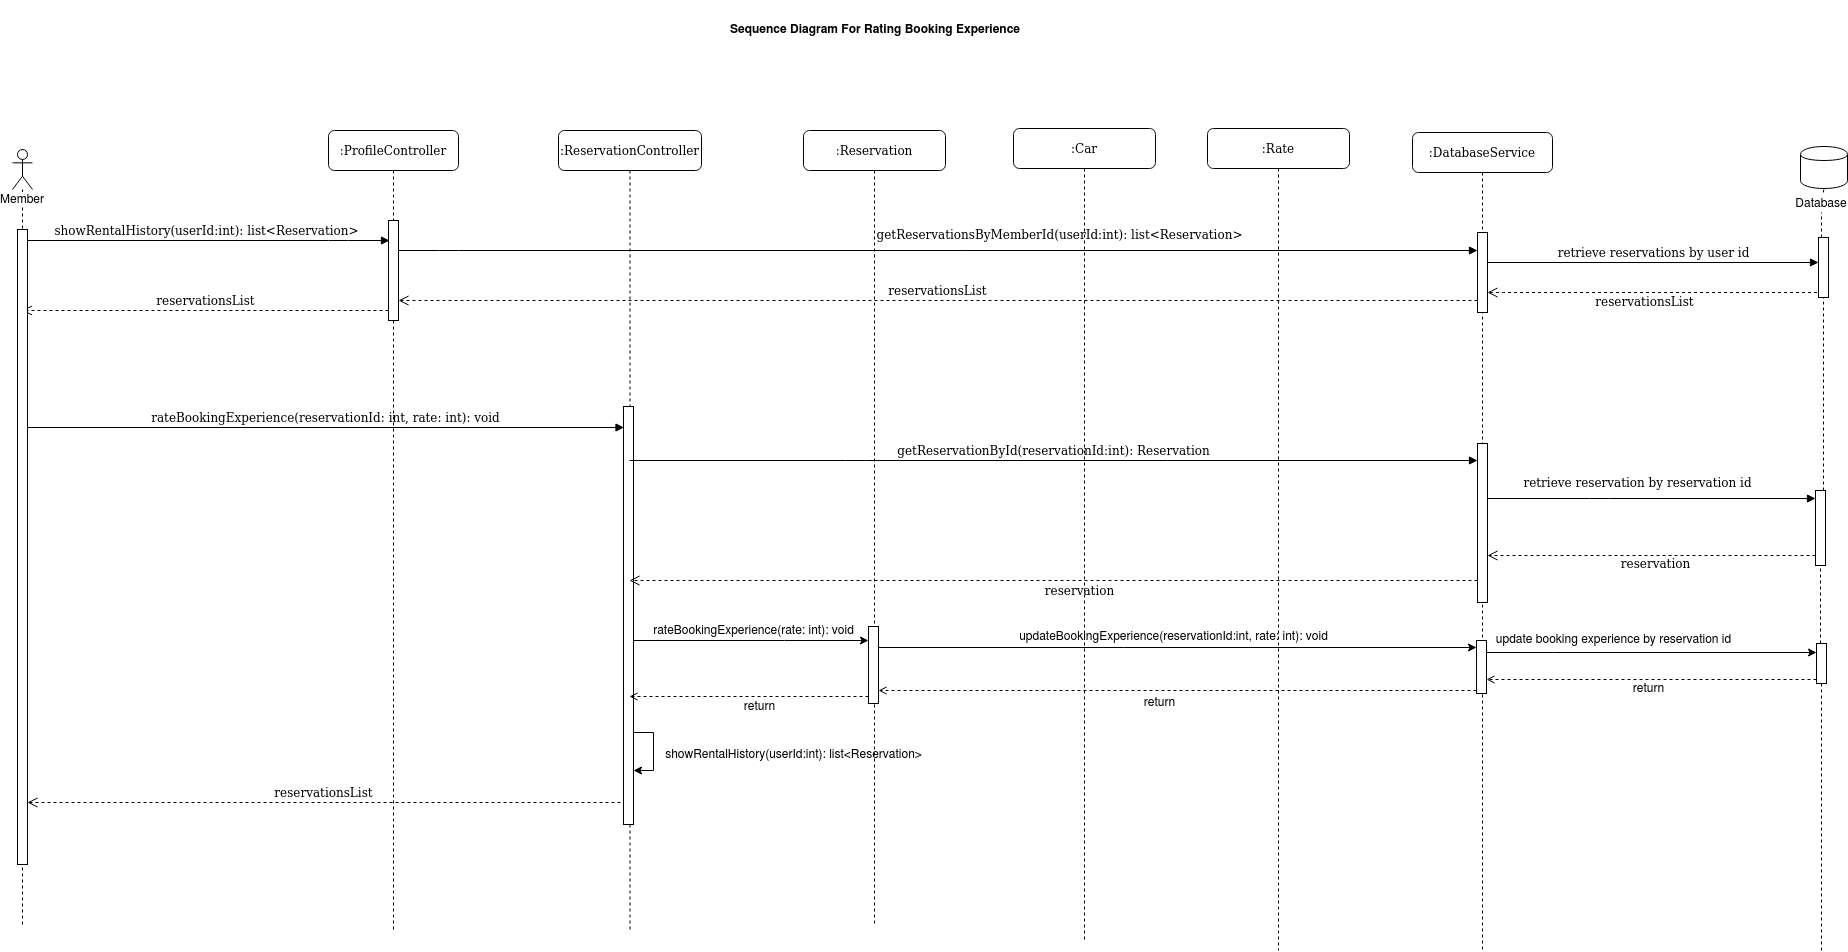

The diagram above was exported from draw.io. Its source (the exported page's mxGraphModel, read from the mxfile embedded in the PNG):
<mxGraphModel dx="1757" dy="1102" grid="0" gridSize="10" guides="0" tooltips="1" connect="1" arrows="1" fold="1" page="0" pageScale="1" pageWidth="1100" pageHeight="850" background="#ffffff" math="0" shadow="0">
  <root>
    <mxCell id="0" />
    <mxCell id="1" parent="0" />
    <mxCell id="7baba1c4bc27f4b0-2" value=":ProfileController" style="shape=umlLifeline;perimeter=lifelinePerimeter;whiteSpace=wrap;html=1;container=1;collapsible=0;recursiveResize=0;outlineConnect=0;rounded=1;shadow=0;comic=0;labelBackgroundColor=none;strokeWidth=1;fontFamily=Verdana;fontSize=12;align=center;" parent="1" vertex="1">
      <mxGeometry x="230" y="70" width="130" height="801" as="geometry" />
    </mxCell>
    <mxCell id="7baba1c4bc27f4b0-10" value="" style="html=1;points=[];perimeter=orthogonalPerimeter;rounded=0;shadow=0;comic=0;labelBackgroundColor=none;strokeWidth=1;fontFamily=Verdana;fontSize=12;align=center;" parent="7baba1c4bc27f4b0-2" vertex="1">
      <mxGeometry x="60" y="90" width="10" height="100" as="geometry" />
    </mxCell>
    <mxCell id="7baba1c4bc27f4b0-4" value=":ReservationController" style="shape=umlLifeline;perimeter=lifelinePerimeter;whiteSpace=wrap;html=1;container=1;collapsible=0;recursiveResize=0;outlineConnect=0;rounded=1;shadow=0;comic=0;labelBackgroundColor=none;strokeWidth=1;fontFamily=Verdana;fontSize=12;align=center;" parent="1" vertex="1">
      <mxGeometry x="460" y="70" width="143" height="801" as="geometry" />
    </mxCell>
    <mxCell id="7baba1c4bc27f4b0-13" value="" style="html=1;points=[];perimeter=orthogonalPerimeter;rounded=0;shadow=0;comic=0;labelBackgroundColor=none;strokeWidth=1;fontFamily=Verdana;fontSize=12;align=center;" parent="7baba1c4bc27f4b0-4" vertex="1">
      <mxGeometry x="65" y="276" width="10" height="418" as="geometry" />
    </mxCell>
    <mxCell id="VKYwvumuW-N2ufbcX_XP-24" style="edgeStyle=orthogonalEdgeStyle;rounded=0;orthogonalLoop=1;jettySize=auto;html=1;" parent="7baba1c4bc27f4b0-4" source="7baba1c4bc27f4b0-13" target="7baba1c4bc27f4b0-13" edge="1">
      <mxGeometry relative="1" as="geometry">
        <Array as="points">
          <mxPoint x="95" y="602" />
          <mxPoint x="95" y="640" />
        </Array>
      </mxGeometry>
    </mxCell>
    <mxCell id="7baba1c4bc27f4b0-5" value=":DatabaseService" style="shape=umlLifeline;perimeter=lifelinePerimeter;whiteSpace=wrap;html=1;container=1;collapsible=0;recursiveResize=0;outlineConnect=0;rounded=1;shadow=0;comic=0;labelBackgroundColor=none;strokeWidth=1;fontFamily=Verdana;fontSize=12;align=center;" parent="1" vertex="1">
      <mxGeometry x="1314" y="72" width="140" height="818" as="geometry" />
    </mxCell>
    <mxCell id="7baba1c4bc27f4b0-19" value="" style="html=1;points=[];perimeter=orthogonalPerimeter;rounded=0;shadow=0;comic=0;labelBackgroundColor=none;strokeWidth=1;fontFamily=Verdana;fontSize=12;align=center;" parent="7baba1c4bc27f4b0-5" vertex="1">
      <mxGeometry x="65" y="100" width="10" height="80" as="geometry" />
    </mxCell>
    <mxCell id="Q7UwtsliU7LenJTDQlE5-12" value="" style="html=1;points=[];perimeter=orthogonalPerimeter;rounded=0;shadow=0;comic=0;labelBackgroundColor=none;strokeWidth=1;fontFamily=Verdana;fontSize=12;align=center;" parent="7baba1c4bc27f4b0-5" vertex="1">
      <mxGeometry x="65" y="311" width="10" height="159" as="geometry" />
    </mxCell>
    <mxCell id="VKYwvumuW-N2ufbcX_XP-7" value="" style="html=1;points=[];perimeter=orthogonalPerimeter;rounded=0;shadow=0;comic=0;labelBackgroundColor=none;strokeWidth=1;fontFamily=Verdana;fontSize=12;align=center;" parent="7baba1c4bc27f4b0-5" vertex="1">
      <mxGeometry x="64" y="508" width="10" height="53" as="geometry" />
    </mxCell>
    <mxCell id="7baba1c4bc27f4b0-17" value="rateBookingExperience(reservationId: int, rate: int): void" style="html=1;verticalAlign=bottom;endArrow=block;labelBackgroundColor=none;fontFamily=Verdana;fontSize=12;edgeStyle=elbowEdgeStyle;elbow=vertical;" parent="1" source="7baba1c4bc27f4b0-22" edge="1">
      <mxGeometry relative="1" as="geometry">
        <mxPoint x="-330" y="367" as="sourcePoint" />
        <Array as="points">
          <mxPoint x="400.5" y="367" />
          <mxPoint x="430.5" y="337" />
          <mxPoint x="510.5" y="317" />
          <mxPoint x="460.5" y="197" />
        </Array>
        <mxPoint x="525.5" y="367" as="targetPoint" />
      </mxGeometry>
    </mxCell>
    <mxCell id="7baba1c4bc27f4b0-20" value="getReservationsByMemberId(userId:int): list&amp;lt;Reservation&amp;gt;" style="html=1;verticalAlign=bottom;endArrow=block;labelBackgroundColor=none;fontFamily=Verdana;fontSize=12;edgeStyle=elbowEdgeStyle;elbow=vertical;" parent="1" source="7baba1c4bc27f4b0-10" target="7baba1c4bc27f4b0-19" edge="1">
      <mxGeometry x="0.2255" y="6" relative="1" as="geometry">
        <mxPoint x="650" y="230" as="sourcePoint" />
        <mxPoint x="730" y="190" as="targetPoint" />
        <Array as="points">
          <mxPoint x="350" y="190" />
          <mxPoint x="760" y="200" />
          <mxPoint x="690" y="185" />
        </Array>
        <mxPoint as="offset" />
      </mxGeometry>
    </mxCell>
    <mxCell id="7baba1c4bc27f4b0-21" value="reservationsList" style="html=1;verticalAlign=bottom;endArrow=open;dashed=1;endSize=8;labelBackgroundColor=none;fontFamily=Verdana;fontSize=12;edgeStyle=elbowEdgeStyle;elbow=vertical;" parent="1" source="7baba1c4bc27f4b0-10" target="Q7UwtsliU7LenJTDQlE5-2" edge="1">
      <mxGeometry relative="1" as="geometry">
        <mxPoint x="154" y="213.88" as="targetPoint" />
        <Array as="points">
          <mxPoint x="230" y="250" />
          <mxPoint x="240" y="240" />
          <mxPoint x="190" y="214" />
          <mxPoint x="230" y="197" />
          <mxPoint x="700" y="260" />
        </Array>
        <mxPoint x="230" y="214" as="sourcePoint" />
      </mxGeometry>
    </mxCell>
    <mxCell id="7baba1c4bc27f4b0-26" value="retrieve reservations by user id" style="html=1;verticalAlign=bottom;endArrow=block;labelBackgroundColor=none;fontFamily=Verdana;fontSize=12;" parent="1" source="7baba1c4bc27f4b0-19" edge="1">
      <mxGeometry relative="1" as="geometry">
        <mxPoint x="1365" y="202" as="sourcePoint" />
        <Array as="points" />
        <mxPoint x="1720" y="202" as="targetPoint" />
      </mxGeometry>
    </mxCell>
    <mxCell id="7baba1c4bc27f4b0-30" value="reservationsList" style="html=1;verticalAlign=bottom;endArrow=open;dashed=1;endSize=8;labelBackgroundColor=none;fontFamily=Verdana;fontSize=12;edgeStyle=elbowEdgeStyle;elbow=vertical;" parent="1" target="7baba1c4bc27f4b0-19" edge="1">
      <mxGeometry x="0.9642" y="151" relative="1" as="geometry">
        <mxPoint x="487" y="602" as="targetPoint" />
        <Array as="points">
          <mxPoint x="1395" y="232" />
          <mxPoint x="1172" y="223" />
        </Array>
        <mxPoint x="1724.5" y="232" as="sourcePoint" />
        <mxPoint x="150" y="-132" as="offset" />
      </mxGeometry>
    </mxCell>
    <mxCell id="7baba1c4bc27f4b0-11" value="showRentalHistory(userId:int): list&amp;lt;Reservation&amp;gt;" style="html=1;verticalAlign=bottom;endArrow=block;labelBackgroundColor=none;fontFamily=Verdana;fontSize=12;edgeStyle=elbowEdgeStyle;elbow=vertical;" parent="1" source="Q7UwtsliU7LenJTDQlE5-2" edge="1">
      <mxGeometry relative="1" as="geometry">
        <mxPoint x="155" y="180" as="sourcePoint" />
        <mxPoint x="291" y="180" as="targetPoint" />
        <Array as="points">
          <mxPoint x="240" y="180" />
        </Array>
      </mxGeometry>
    </mxCell>
    <mxCell id="Q7UwtsliU7LenJTDQlE5-2" value="Member" style="shape=umlLifeline;participant=umlActor;perimeter=lifelinePerimeter;whiteSpace=wrap;html=1;container=1;collapsible=0;recursiveResize=0;verticalAlign=top;spacingTop=36;labelBackgroundColor=#ffffff;outlineConnect=0;" parent="1" vertex="1">
      <mxGeometry x="-86" y="89" width="20" height="776" as="geometry" />
    </mxCell>
    <mxCell id="7baba1c4bc27f4b0-22" value="" style="html=1;points=[];perimeter=orthogonalPerimeter;rounded=0;shadow=0;comic=0;labelBackgroundColor=none;strokeWidth=1;fontFamily=Verdana;fontSize=12;align=center;" parent="Q7UwtsliU7LenJTDQlE5-2" vertex="1">
      <mxGeometry x="5" y="80" width="10" height="635" as="geometry" />
    </mxCell>
    <mxCell id="Q7UwtsliU7LenJTDQlE5-5" value="reservationsList" style="html=1;verticalAlign=bottom;endArrow=open;dashed=1;endSize=8;labelBackgroundColor=none;fontFamily=Verdana;fontSize=12;edgeStyle=elbowEdgeStyle;elbow=vertical;" parent="1" source="7baba1c4bc27f4b0-19" target="7baba1c4bc27f4b0-10" edge="1">
      <mxGeometry relative="1" as="geometry">
        <mxPoint x="620" y="231" as="targetPoint" />
        <Array as="points">
          <mxPoint x="680" y="240" />
          <mxPoint x="695" y="231" />
        </Array>
        <mxPoint x="751" y="231" as="sourcePoint" />
      </mxGeometry>
    </mxCell>
    <mxCell id="Q7UwtsliU7LenJTDQlE5-8" value="getReservationById(reservationId:int): Reservation" style="html=1;verticalAlign=bottom;endArrow=block;labelBackgroundColor=none;fontFamily=Verdana;fontSize=12;edgeStyle=elbowEdgeStyle;elbow=vertical;" parent="1" source="7baba1c4bc27f4b0-4" target="Q7UwtsliU7LenJTDQlE5-12" edge="1">
      <mxGeometry relative="1" as="geometry">
        <mxPoint x="530.5" y="470" as="sourcePoint" />
        <Array as="points">
          <mxPoint x="757" y="400" />
          <mxPoint x="710" y="470" />
          <mxPoint x="845" y="460" />
          <mxPoint x="875" y="430" />
          <mxPoint x="955" y="410" />
          <mxPoint x="905" y="290" />
        </Array>
        <mxPoint x="810" y="470" as="targetPoint" />
      </mxGeometry>
    </mxCell>
    <mxCell id="Q7UwtsliU7LenJTDQlE5-14" value="reservation" style="html=1;verticalAlign=bottom;endArrow=open;dashed=1;endSize=8;labelBackgroundColor=none;fontFamily=Verdana;fontSize=12;edgeStyle=elbowEdgeStyle;elbow=vertical;" parent="1" source="Q7UwtsliU7LenJTDQlE5-12" edge="1">
      <mxGeometry x="-0.0346" y="22" relative="1" as="geometry">
        <mxPoint x="531" y="520" as="targetPoint" />
        <Array as="points">
          <mxPoint x="680" y="520" />
          <mxPoint x="695" y="491" />
        </Array>
        <mxPoint x="820" y="520" as="sourcePoint" />
        <mxPoint x="11" y="-2" as="offset" />
      </mxGeometry>
    </mxCell>
    <mxCell id="Q7UwtsliU7LenJTDQlE5-15" value="reservationsList" style="html=1;verticalAlign=bottom;endArrow=open;dashed=1;endSize=8;labelBackgroundColor=none;fontFamily=Verdana;fontSize=12;edgeStyle=elbowEdgeStyle;elbow=vertical;" parent="1" target="7baba1c4bc27f4b0-22" edge="1">
      <mxGeometry relative="1" as="geometry">
        <mxPoint x="-323" y="742" as="targetPoint" />
        <Array as="points">
          <mxPoint x="102" y="742" />
          <mxPoint x="347" y="731" />
        </Array>
        <mxPoint x="522" y="742" as="sourcePoint" />
      </mxGeometry>
    </mxCell>
    <mxCell id="Q7UwtsliU7LenJTDQlE5-16" value="retrieve reservation by reservation id" style="html=1;verticalAlign=bottom;endArrow=block;labelBackgroundColor=none;fontFamily=Verdana;fontSize=12;edgeStyle=elbowEdgeStyle;elbow=vertical;" parent="1" source="Q7UwtsliU7LenJTDQlE5-12" target="2mEJihvLGWSnD44SEvs8-12" edge="1">
      <mxGeometry x="0.2829" y="59" relative="1" as="geometry">
        <mxPoint x="1192" y="482" as="sourcePoint" />
        <Array as="points">
          <mxPoint x="1501" y="438" />
          <mxPoint x="1535" y="408" />
          <mxPoint x="1562" y="423" />
          <mxPoint x="1331.5" y="482" />
          <mxPoint x="1466.5" y="472" />
          <mxPoint x="1496.5" y="442" />
          <mxPoint x="1576.5" y="422" />
          <mxPoint x="1526.5" y="302" />
        </Array>
        <mxPoint x="1724.5" y="482" as="targetPoint" />
        <mxPoint x="-60" y="53" as="offset" />
      </mxGeometry>
    </mxCell>
    <mxCell id="Q7UwtsliU7LenJTDQlE5-17" value="reservation" style="html=1;verticalAlign=bottom;endArrow=open;dashed=1;endSize=8;labelBackgroundColor=none;fontFamily=Verdana;fontSize=12;edgeStyle=elbowEdgeStyle;elbow=vertical;" parent="1" source="2mEJihvLGWSnD44SEvs8-12" target="Q7UwtsliU7LenJTDQlE5-12" edge="1">
      <mxGeometry x="0.1949" y="39" relative="1" as="geometry">
        <mxPoint x="1151.5" y="522" as="targetPoint" />
        <Array as="points">
          <mxPoint x="1481" y="495" />
          <mxPoint x="1431" y="462" />
          <mxPoint x="1597" y="456" />
          <mxPoint x="1252" y="507" />
          <mxPoint x="1332" y="522" />
          <mxPoint x="1022" y="512" />
          <mxPoint x="1037" y="503" />
        </Array>
        <mxPoint x="1720" y="507" as="sourcePoint" />
        <mxPoint x="36" y="-21" as="offset" />
      </mxGeometry>
    </mxCell>
    <mxCell id="2mEJihvLGWSnD44SEvs8-2" value="&lt;b&gt;Sequence Diagram For Rating Booking Experience&lt;br&gt;&lt;/b&gt;" style="text;html=1;strokeColor=none;fillColor=none;align=center;verticalAlign=middle;whiteSpace=wrap;rounded=0;" parent="1" vertex="1">
      <mxGeometry x="558" y="-60" width="438" height="55" as="geometry" />
    </mxCell>
    <mxCell id="2mEJihvLGWSnD44SEvs8-3" value="" style="shape=cylinder;whiteSpace=wrap;html=1;boundedLbl=1;backgroundOutline=1;" parent="1" vertex="1">
      <mxGeometry x="1702" y="86" width="47" height="42" as="geometry" />
    </mxCell>
    <mxCell id="2mEJihvLGWSnD44SEvs8-9" value="" style="endArrow=none;dashed=1;html=1;entryX=0.5;entryY=1;entryDx=0;entryDy=0;" parent="1" source="2mEJihvLGWSnD44SEvs8-14" target="2mEJihvLGWSnD44SEvs8-3" edge="1">
      <mxGeometry width="50" height="50" relative="1" as="geometry">
        <mxPoint x="1726" y="534" as="sourcePoint" />
        <mxPoint x="1389" y="231" as="targetPoint" />
      </mxGeometry>
    </mxCell>
    <mxCell id="2mEJihvLGWSnD44SEvs8-10" value="" style="html=1;points=[];perimeter=orthogonalPerimeter;rounded=0;shadow=0;comic=0;labelBackgroundColor=none;strokeColor=#000000;strokeWidth=1;fillColor=#FFFFFF;fontFamily=Verdana;fontSize=12;fontColor=#000000;align=center;" parent="1" vertex="1">
      <mxGeometry x="1720" y="177" width="10" height="60" as="geometry" />
    </mxCell>
    <mxCell id="2mEJihvLGWSnD44SEvs8-11" value="" style="endArrow=none;dashed=1;html=1;entryX=0.5;entryY=1;entryDx=0;entryDy=0;" parent="1" source="2mEJihvLGWSnD44SEvs8-12" target="2mEJihvLGWSnD44SEvs8-10" edge="1">
      <mxGeometry width="50" height="50" relative="1" as="geometry">
        <mxPoint x="1725" y="762" as="sourcePoint" />
        <mxPoint x="1725.5" y="128" as="targetPoint" />
      </mxGeometry>
    </mxCell>
    <mxCell id="2mEJihvLGWSnD44SEvs8-14" value="Database" style="text;html=1;strokeColor=none;fillColor=none;align=center;verticalAlign=middle;whiteSpace=wrap;rounded=0;" parent="1" vertex="1">
      <mxGeometry x="1703" y="132" width="40" height="20" as="geometry" />
    </mxCell>
    <mxCell id="2mEJihvLGWSnD44SEvs8-15" value="" style="endArrow=none;dashed=1;html=1;entryX=0.5;entryY=1;entryDx=0;entryDy=0;" parent="1" source="2mEJihvLGWSnD44SEvs8-10" target="2mEJihvLGWSnD44SEvs8-14" edge="1">
      <mxGeometry width="50" height="50" relative="1" as="geometry">
        <mxPoint x="1725.5" y="177" as="sourcePoint" />
        <mxPoint x="1725.5" y="128" as="targetPoint" />
      </mxGeometry>
    </mxCell>
    <mxCell id="VKYwvumuW-N2ufbcX_XP-8" value=":Reservation" style="shape=umlLifeline;perimeter=lifelinePerimeter;whiteSpace=wrap;html=1;container=1;collapsible=0;recursiveResize=0;outlineConnect=0;rounded=1;shadow=0;comic=0;labelBackgroundColor=none;strokeWidth=1;fontFamily=Verdana;fontSize=12;align=center;" parent="1" vertex="1">
      <mxGeometry x="705" y="70" width="142" height="796" as="geometry" />
    </mxCell>
    <mxCell id="VKYwvumuW-N2ufbcX_XP-9" value="" style="html=1;points=[];perimeter=orthogonalPerimeter;rounded=0;shadow=0;comic=0;labelBackgroundColor=none;strokeWidth=1;fontFamily=Verdana;fontSize=12;align=center;" parent="VKYwvumuW-N2ufbcX_XP-8" vertex="1">
      <mxGeometry x="65" y="496" width="10" height="77" as="geometry" />
    </mxCell>
    <mxCell id="VKYwvumuW-N2ufbcX_XP-10" style="edgeStyle=orthogonalEdgeStyle;rounded=0;orthogonalLoop=1;jettySize=auto;html=1;" parent="1" source="7baba1c4bc27f4b0-13" target="VKYwvumuW-N2ufbcX_XP-9" edge="1">
      <mxGeometry relative="1" as="geometry">
        <Array as="points">
          <mxPoint x="686" y="580" />
          <mxPoint x="686" y="580" />
        </Array>
      </mxGeometry>
    </mxCell>
    <mxCell id="VKYwvumuW-N2ufbcX_XP-11" value="&lt;font style=&quot;font-size: 12px&quot;&gt;rateBookingExperience(rate: int)&lt;/font&gt;&lt;font style=&quot;font-size: 12px&quot;&gt;: void&lt;/font&gt;" style="edgeLabel;html=1;align=center;verticalAlign=middle;resizable=0;points=[];" parent="VKYwvumuW-N2ufbcX_XP-10" vertex="1" connectable="0">
      <mxGeometry x="0.287" relative="1" as="geometry">
        <mxPoint x="-31.18" y="-12" as="offset" />
      </mxGeometry>
    </mxCell>
    <mxCell id="VKYwvumuW-N2ufbcX_XP-12" style="edgeStyle=orthogonalEdgeStyle;rounded=0;orthogonalLoop=1;jettySize=auto;html=1;dashed=1;endArrow=open;endFill=0;" parent="1" source="VKYwvumuW-N2ufbcX_XP-9" target="7baba1c4bc27f4b0-4" edge="1">
      <mxGeometry relative="1" as="geometry">
        <Array as="points">
          <mxPoint x="759" y="636" />
          <mxPoint x="759" y="636" />
        </Array>
      </mxGeometry>
    </mxCell>
    <mxCell id="VKYwvumuW-N2ufbcX_XP-13" value="&lt;font style=&quot;font-size: 12px&quot;&gt;return&lt;/font&gt;" style="edgeLabel;html=1;align=center;verticalAlign=middle;resizable=0;points=[];" parent="VKYwvumuW-N2ufbcX_XP-12" vertex="1" connectable="0">
      <mxGeometry x="0.0228" y="-17" relative="1" as="geometry">
        <mxPoint x="12.35" y="25.060000000000002" as="offset" />
      </mxGeometry>
    </mxCell>
    <mxCell id="VKYwvumuW-N2ufbcX_XP-14" style="edgeStyle=orthogonalEdgeStyle;rounded=0;orthogonalLoop=1;jettySize=auto;html=1;" parent="1" source="VKYwvumuW-N2ufbcX_XP-9" target="VKYwvumuW-N2ufbcX_XP-7" edge="1">
      <mxGeometry relative="1" as="geometry">
        <Array as="points">
          <mxPoint x="1025" y="587" />
          <mxPoint x="1025" y="587" />
        </Array>
      </mxGeometry>
    </mxCell>
    <mxCell id="VKYwvumuW-N2ufbcX_XP-15" value="&lt;font style=&quot;font-size: 12px&quot;&gt;updateBookingExperience(reservationId:int, rate: int)&lt;/font&gt;&lt;font style=&quot;font-size: 12px&quot;&gt;: void&lt;/font&gt;" style="edgeLabel;html=1;align=center;verticalAlign=middle;resizable=0;points=[];" parent="VKYwvumuW-N2ufbcX_XP-14" vertex="1" connectable="0">
      <mxGeometry x="0.0108" y="16" relative="1" as="geometry">
        <mxPoint x="-7.41" y="3.9400000000000013" as="offset" />
      </mxGeometry>
    </mxCell>
    <mxCell id="VKYwvumuW-N2ufbcX_XP-16" style="edgeStyle=orthogonalEdgeStyle;rounded=0;orthogonalLoop=1;jettySize=auto;html=1;dashed=1;endArrow=open;endFill=0;" parent="1" source="VKYwvumuW-N2ufbcX_XP-7" target="VKYwvumuW-N2ufbcX_XP-9" edge="1">
      <mxGeometry relative="1" as="geometry">
        <Array as="points">
          <mxPoint x="1025" y="630" />
          <mxPoint x="1025" y="630" />
        </Array>
      </mxGeometry>
    </mxCell>
    <mxCell id="VKYwvumuW-N2ufbcX_XP-17" value="&lt;font style=&quot;font-size: 12px&quot;&gt;return&lt;/font&gt;" style="edgeLabel;html=1;align=center;verticalAlign=middle;resizable=0;points=[];" parent="VKYwvumuW-N2ufbcX_XP-16" vertex="1" connectable="0">
      <mxGeometry x="0.048" y="34" relative="1" as="geometry">
        <mxPoint x="-4.530000000000001" y="-23.939999999999998" as="offset" />
      </mxGeometry>
    </mxCell>
    <mxCell id="VKYwvumuW-N2ufbcX_XP-21" style="edgeStyle=orthogonalEdgeStyle;rounded=0;orthogonalLoop=1;jettySize=auto;html=1;dashed=1;endArrow=open;endFill=0;" parent="1" source="VKYwvumuW-N2ufbcX_XP-18" target="VKYwvumuW-N2ufbcX_XP-7" edge="1">
      <mxGeometry relative="1" as="geometry">
        <Array as="points">
          <mxPoint x="1453" y="619" />
          <mxPoint x="1453" y="619" />
        </Array>
      </mxGeometry>
    </mxCell>
    <mxCell id="VKYwvumuW-N2ufbcX_XP-22" value="&lt;font style=&quot;font-size: 12px&quot;&gt;return&lt;/font&gt;" style="edgeLabel;html=1;align=center;verticalAlign=middle;resizable=0;points=[];" parent="VKYwvumuW-N2ufbcX_XP-21" vertex="1" connectable="0">
      <mxGeometry x="0.0289" y="38" relative="1" as="geometry">
        <mxPoint x="1.7100000000000009" y="-30.06" as="offset" />
      </mxGeometry>
    </mxCell>
    <mxCell id="VKYwvumuW-N2ufbcX_XP-18" value="" style="html=1;points=[];perimeter=orthogonalPerimeter;rounded=0;shadow=0;comic=0;labelBackgroundColor=none;strokeColor=#000000;strokeWidth=1;fillColor=#FFFFFF;fontFamily=Verdana;fontSize=12;fontColor=#000000;align=center;" parent="1" vertex="1">
      <mxGeometry x="1718" y="583" width="10" height="40" as="geometry" />
    </mxCell>
    <mxCell id="VKYwvumuW-N2ufbcX_XP-19" value="" style="endArrow=none;dashed=1;html=1;entryX=0.5;entryY=1;entryDx=0;entryDy=0;" parent="1" target="VKYwvumuW-N2ufbcX_XP-18" edge="1">
      <mxGeometry width="50" height="50" relative="1" as="geometry">
        <mxPoint x="1723" y="890" as="sourcePoint" />
        <mxPoint x="1725" y="237" as="targetPoint" />
      </mxGeometry>
    </mxCell>
    <mxCell id="VKYwvumuW-N2ufbcX_XP-20" style="edgeStyle=orthogonalEdgeStyle;rounded=0;orthogonalLoop=1;jettySize=auto;html=1;" parent="1" source="VKYwvumuW-N2ufbcX_XP-7" target="VKYwvumuW-N2ufbcX_XP-18" edge="1">
      <mxGeometry relative="1" as="geometry">
        <Array as="points">
          <mxPoint x="1455" y="592" />
          <mxPoint x="1455" y="592" />
        </Array>
      </mxGeometry>
    </mxCell>
    <mxCell id="VKYwvumuW-N2ufbcX_XP-23" value="update booking experience by reservation id" style="text;html=1;align=center;verticalAlign=middle;resizable=0;points=[];autosize=1;" parent="1" vertex="1">
      <mxGeometry x="1392" y="569" width="245" height="18" as="geometry" />
    </mxCell>
    <mxCell id="VKYwvumuW-N2ufbcX_XP-27" value="showRentalHistory(userId:int): list&amp;lt;Reservation&amp;gt;" style="text;html=1;align=center;verticalAlign=middle;resizable=0;points=[];autosize=1;" parent="1" vertex="1">
      <mxGeometry x="561" y="684" width="267" height="18" as="geometry" />
    </mxCell>
    <mxCell id="2mEJihvLGWSnD44SEvs8-12" value="" style="html=1;points=[];perimeter=orthogonalPerimeter;rounded=0;shadow=0;comic=0;labelBackgroundColor=none;strokeColor=#000000;strokeWidth=1;fillColor=#FFFFFF;fontFamily=Verdana;fontSize=12;fontColor=#000000;align=center;" parent="1" vertex="1">
      <mxGeometry x="1717" y="430" width="10" height="75" as="geometry" />
    </mxCell>
    <mxCell id="VKYwvumuW-N2ufbcX_XP-47" value="" style="endArrow=none;dashed=1;html=1;entryX=0.5;entryY=1;entryDx=0;entryDy=0;" parent="1" source="VKYwvumuW-N2ufbcX_XP-18" target="2mEJihvLGWSnD44SEvs8-12" edge="1">
      <mxGeometry width="50" height="50" relative="1" as="geometry">
        <mxPoint x="1725" y="582.9999999999998" as="sourcePoint" />
        <mxPoint x="1725" y="237" as="targetPoint" />
      </mxGeometry>
    </mxCell>
    <mxCell id="VKYwvumuW-N2ufbcX_XP-65" value=":Car" style="shape=umlLifeline;perimeter=lifelinePerimeter;whiteSpace=wrap;html=1;container=1;collapsible=0;recursiveResize=0;outlineConnect=0;rounded=1;shadow=0;comic=0;labelBackgroundColor=none;strokeWidth=1;fontFamily=Verdana;fontSize=12;align=center;" parent="1" vertex="1">
      <mxGeometry x="915" y="68" width="142" height="812" as="geometry" />
    </mxCell>
    <mxCell id="VdvEMzdTId3ZS8hJNaaB-1" value=":Rate" style="shape=umlLifeline;perimeter=lifelinePerimeter;whiteSpace=wrap;html=1;container=1;collapsible=0;recursiveResize=0;outlineConnect=0;rounded=1;shadow=0;comic=0;labelBackgroundColor=none;strokeWidth=1;fontFamily=Verdana;fontSize=12;align=center;" parent="1" vertex="1">
      <mxGeometry x="1109" y="68" width="142" height="822" as="geometry" />
    </mxCell>
  </root>
</mxGraphModel>